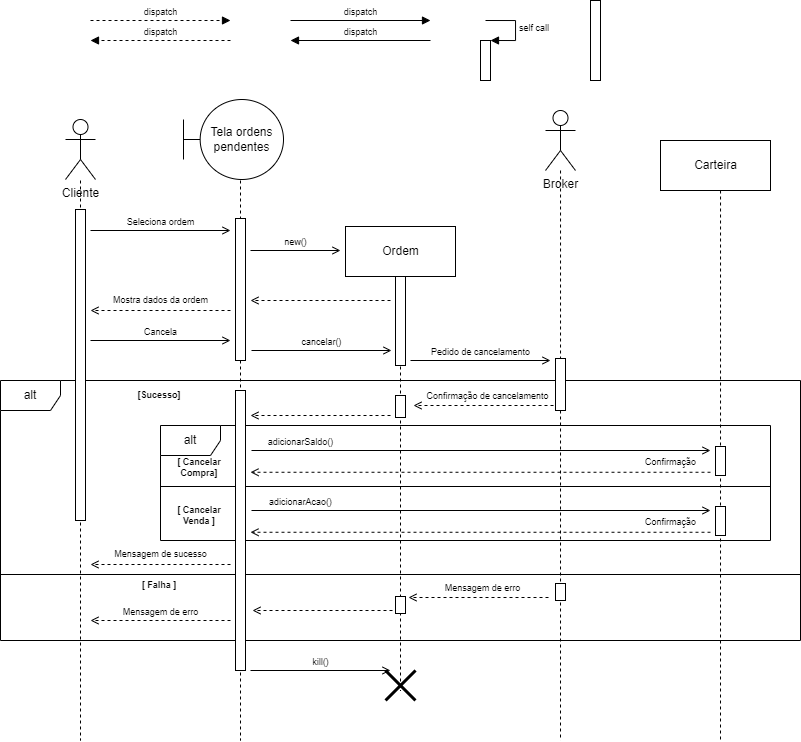

The diagram above was exported from draw.io. Its source (the exported page's mxGraphModel, read from the mxfile embedded in the PNG):
<mxGraphModel dx="830" dy="463" grid="1" gridSize="10" guides="1" tooltips="1" connect="1" arrows="1" fold="1" page="1" pageScale="1" pageWidth="827" pageHeight="1169" math="0" shadow="0">
  <root>
    <mxCell id="0" />
    <mxCell id="uargvxCBXcEdLmsPK4Fz-19" value="Frames" style="" parent="0" />
    <mxCell id="I_AUkwb4ZW0DI5X3rC-f-4" value="alt" style="shape=umlFrame;whiteSpace=wrap;html=1;connectable=0;allowArrows=0;" parent="uargvxCBXcEdLmsPK4Fz-19" vertex="1">
      <mxGeometry x="80" y="400" width="800" height="260" as="geometry" />
    </mxCell>
    <mxCell id="I_AUkwb4ZW0DI5X3rC-f-5" value="[Sucesso]" style="text;html=1;strokeColor=none;fillColor=none;align=center;verticalAlign=middle;whiteSpace=wrap;rounded=0;fontSize=9;fontStyle=1" parent="uargvxCBXcEdLmsPK4Fz-19" vertex="1">
      <mxGeometry x="180" y="400" width="118" height="30" as="geometry" />
    </mxCell>
    <mxCell id="I_AUkwb4ZW0DI5X3rC-f-10" value="" style="line;strokeWidth=1;fillColor=none;align=left;verticalAlign=middle;spacingTop=-1;spacingLeft=3;spacingRight=3;rotatable=0;labelPosition=right;points=[];portConstraint=eastwest;" parent="uargvxCBXcEdLmsPK4Fz-19" vertex="1">
      <mxGeometry x="80" y="590" width="800" height="8" as="geometry" />
    </mxCell>
    <mxCell id="7DZXS5kJn3IvhMB3W_RJ-36" value="alt" style="shape=umlFrame;whiteSpace=wrap;html=1;connectable=0;allowArrows=0;" vertex="1" parent="uargvxCBXcEdLmsPK4Fz-19">
      <mxGeometry x="240" y="445" width="610" height="115" as="geometry" />
    </mxCell>
    <mxCell id="7DZXS5kJn3IvhMB3W_RJ-37" value="" style="line;strokeWidth=1;fillColor=none;align=left;verticalAlign=middle;spacingTop=-1;spacingLeft=3;spacingRight=3;rotatable=0;labelPosition=right;points=[];portConstraint=eastwest;" vertex="1" parent="uargvxCBXcEdLmsPK4Fz-19">
      <mxGeometry x="240" y="502" width="610" height="8" as="geometry" />
    </mxCell>
    <mxCell id="7DZXS5kJn3IvhMB3W_RJ-38" value="" style="html=1;verticalAlign=bottom;endArrow=open;rounded=0;fontSize=9;dashed=1;endFill=0;" edge="1" parent="uargvxCBXcEdLmsPK4Fz-19">
      <mxGeometry width="80" relative="1" as="geometry">
        <mxPoint x="790" y="491.76" as="sourcePoint" />
        <mxPoint x="330" y="491.76" as="targetPoint" />
        <mxPoint as="offset" />
      </mxGeometry>
    </mxCell>
    <mxCell id="7DZXS5kJn3IvhMB3W_RJ-39" value="Confirmação" style="edgeLabel;html=1;align=center;verticalAlign=middle;resizable=0;points=[];fontSize=9;" vertex="1" connectable="0" parent="7DZXS5kJn3IvhMB3W_RJ-38">
      <mxGeometry x="0.1101" y="-1" relative="1" as="geometry">
        <mxPoint x="215" y="-9" as="offset" />
      </mxGeometry>
    </mxCell>
    <mxCell id="7DZXS5kJn3IvhMB3W_RJ-46" value="[ Falha ]" style="text;html=1;strokeColor=none;fillColor=none;align=center;verticalAlign=middle;whiteSpace=wrap;rounded=0;fontSize=9;fontStyle=1" vertex="1" parent="uargvxCBXcEdLmsPK4Fz-19">
      <mxGeometry x="180" y="590" width="118" height="30" as="geometry" />
    </mxCell>
    <mxCell id="7DZXS5kJn3IvhMB3W_RJ-51" value="[ Cancelar&lt;br&gt;Compra]" style="text;html=1;strokeColor=none;fillColor=none;align=center;verticalAlign=middle;whiteSpace=wrap;rounded=0;fontSize=9;fontStyle=1" vertex="1" parent="uargvxCBXcEdLmsPK4Fz-19">
      <mxGeometry x="220" y="472" width="118" height="30" as="geometry" />
    </mxCell>
    <mxCell id="7DZXS5kJn3IvhMB3W_RJ-52" value="[ Cancelar&lt;br&gt;Venda ]" style="text;html=1;strokeColor=none;fillColor=none;align=center;verticalAlign=middle;whiteSpace=wrap;rounded=0;fontSize=9;fontStyle=1" vertex="1" parent="uargvxCBXcEdLmsPK4Fz-19">
      <mxGeometry x="220" y="520" width="118" height="30" as="geometry" />
    </mxCell>
    <mxCell id="1" value="Lifeline" style="" parent="0" />
    <mxCell id="uargvxCBXcEdLmsPK4Fz-6" style="edgeStyle=orthogonalEdgeStyle;rounded=0;orthogonalLoop=1;jettySize=auto;html=1;dashed=1;endArrow=none;endFill=0;" parent="1" edge="1">
      <mxGeometry relative="1" as="geometry">
        <mxPoint x="160" y="760" as="targetPoint" />
        <mxPoint x="160" y="200" as="sourcePoint" />
        <Array as="points">
          <mxPoint x="160" y="760" />
        </Array>
      </mxGeometry>
    </mxCell>
    <mxCell id="I_AUkwb4ZW0DI5X3rC-f-2" style="edgeStyle=orthogonalEdgeStyle;rounded=0;orthogonalLoop=1;jettySize=auto;html=1;dashed=1;endArrow=none;endFill=0;" parent="1" edge="1">
      <mxGeometry relative="1" as="geometry">
        <mxPoint x="800" y="760" as="targetPoint" />
        <mxPoint x="800.0285714285715" y="210" as="sourcePoint" />
        <Array as="points">
          <mxPoint x="800" y="760" />
        </Array>
      </mxGeometry>
    </mxCell>
    <mxCell id="I_AUkwb4ZW0DI5X3rC-f-19" value="kill()" style="html=1;verticalAlign=bottom;endArrow=open;rounded=0;fontSize=9;endFill=0;" parent="1" edge="1">
      <mxGeometry width="80" relative="1" as="geometry">
        <mxPoint x="330" y="690" as="sourcePoint" />
        <mxPoint x="470" y="690" as="targetPoint" />
        <mxPoint as="offset" />
      </mxGeometry>
    </mxCell>
    <mxCell id="7DZXS5kJn3IvhMB3W_RJ-8" value="Broker" style="shape=umlActor;verticalLabelPosition=bottom;verticalAlign=top;html=1;outlineConnect=0;connectable=0;allowArrows=0;" vertex="1" parent="1">
      <mxGeometry x="625" y="130" width="30" height="60" as="geometry" />
    </mxCell>
    <mxCell id="7DZXS5kJn3IvhMB3W_RJ-23" style="edgeStyle=orthogonalEdgeStyle;rounded=0;orthogonalLoop=1;jettySize=auto;html=1;dashed=1;endArrow=none;endFill=0;cloneable=1;anchorPointDirection=1;" edge="1" parent="1">
      <mxGeometry relative="1" as="geometry">
        <mxPoint x="480" y="710" as="targetPoint" />
        <mxPoint x="480" y="290" as="sourcePoint" />
        <Array as="points">
          <mxPoint x="480" y="710" />
        </Array>
      </mxGeometry>
    </mxCell>
    <mxCell id="7DZXS5kJn3IvhMB3W_RJ-25" style="edgeStyle=orthogonalEdgeStyle;rounded=0;orthogonalLoop=1;jettySize=auto;html=1;dashed=1;endArrow=none;endFill=0;" edge="1" parent="1">
      <mxGeometry relative="1" as="geometry">
        <mxPoint x="640" y="760" as="targetPoint" />
        <mxPoint x="640.0285714285715" y="190" as="sourcePoint" />
        <Array as="points">
          <mxPoint x="640" y="760" />
        </Array>
      </mxGeometry>
    </mxCell>
    <mxCell id="7DZXS5kJn3IvhMB3W_RJ-26" value="Ordem" style="html=1;connectable=0;allowArrows=0;" vertex="1" parent="1">
      <mxGeometry x="425" y="246" width="110" height="50" as="geometry" />
    </mxCell>
    <mxCell id="7DZXS5kJn3IvhMB3W_RJ-27" value="Tela ordens pendentes" style="shape=umlBoundary;whiteSpace=wrap;html=1;allowArrows=0;connectable=0;" vertex="1" parent="1">
      <mxGeometry x="263" y="119" width="100" height="80" as="geometry" />
    </mxCell>
    <mxCell id="7DZXS5kJn3IvhMB3W_RJ-28" value="Cliente" style="shape=umlActor;verticalLabelPosition=bottom;verticalAlign=top;html=1;outlineConnect=0;connectable=0;allowArrows=0;" vertex="1" parent="1">
      <mxGeometry x="145" y="139" width="30" height="60" as="geometry" />
    </mxCell>
    <mxCell id="7DZXS5kJn3IvhMB3W_RJ-29" style="edgeStyle=orthogonalEdgeStyle;rounded=0;orthogonalLoop=1;jettySize=auto;html=1;endArrow=none;endFill=0;dashed=1;" edge="1" parent="1">
      <mxGeometry relative="1" as="geometry">
        <mxPoint x="320" y="760" as="targetPoint" />
        <mxPoint x="320" y="200" as="sourcePoint" />
        <Array as="points">
          <mxPoint x="320" y="760" />
        </Array>
      </mxGeometry>
    </mxCell>
    <mxCell id="7DZXS5kJn3IvhMB3W_RJ-30" value="Carteira" style="html=1;connectable=0;allowArrows=0;" vertex="1" parent="1">
      <mxGeometry x="740" y="160" width="110" height="50" as="geometry" />
    </mxCell>
    <mxCell id="uargvxCBXcEdLmsPK4Fz-17" value="Active" style="" parent="0" />
    <mxCell id="uargvxCBXcEdLmsPK4Fz-91" value="" style="html=1;points=[];perimeter=orthogonalPerimeter;fontSize=9;" parent="uargvxCBXcEdLmsPK4Fz-17" vertex="1">
      <mxGeometry x="670" y="20" width="10" height="80" as="geometry" />
    </mxCell>
    <mxCell id="uargvxCBXcEdLmsPK4Fz-92" value="" style="html=1;points=[];perimeter=orthogonalPerimeter;fontSize=9;" parent="uargvxCBXcEdLmsPK4Fz-17" vertex="1">
      <mxGeometry x="155" y="229" width="10" height="311" as="geometry" />
    </mxCell>
    <mxCell id="uargvxCBXcEdLmsPK4Fz-95" value="" style="html=1;points=[];perimeter=orthogonalPerimeter;fontSize=9;" parent="uargvxCBXcEdLmsPK4Fz-17" vertex="1">
      <mxGeometry x="315" y="238" width="10" height="142" as="geometry" />
    </mxCell>
    <mxCell id="uargvxCBXcEdLmsPK4Fz-98" value="" style="html=1;points=[];perimeter=orthogonalPerimeter;fontSize=9;" parent="uargvxCBXcEdLmsPK4Fz-17" vertex="1">
      <mxGeometry x="315" y="410" width="10" height="280" as="geometry" />
    </mxCell>
    <mxCell id="7DZXS5kJn3IvhMB3W_RJ-14" value="" style="html=1;points=[];perimeter=orthogonalPerimeter;fontSize=9;" vertex="1" parent="uargvxCBXcEdLmsPK4Fz-17">
      <mxGeometry x="475" y="415" width="10" height="22" as="geometry" />
    </mxCell>
    <mxCell id="7DZXS5kJn3IvhMB3W_RJ-31" value="" style="html=1;points=[];perimeter=orthogonalPerimeter;fontSize=9;" vertex="1" parent="uargvxCBXcEdLmsPK4Fz-17">
      <mxGeometry x="635" y="378" width="10" height="52" as="geometry" />
    </mxCell>
    <mxCell id="7DZXS5kJn3IvhMB3W_RJ-58" value="" style="html=1;points=[];perimeter=orthogonalPerimeter;fontSize=9;" vertex="1" parent="uargvxCBXcEdLmsPK4Fz-17">
      <mxGeometry x="475" y="616" width="10" height="17" as="geometry" />
    </mxCell>
    <mxCell id="7DZXS5kJn3IvhMB3W_RJ-59" value="" style="html=1;points=[];perimeter=orthogonalPerimeter;fontSize=9;" vertex="1" parent="uargvxCBXcEdLmsPK4Fz-17">
      <mxGeometry x="795" y="466" width="10" height="29" as="geometry" />
    </mxCell>
    <mxCell id="7DZXS5kJn3IvhMB3W_RJ-60" value="" style="html=1;points=[];perimeter=orthogonalPerimeter;fontSize=9;" vertex="1" parent="uargvxCBXcEdLmsPK4Fz-17">
      <mxGeometry x="795" y="526" width="10" height="29" as="geometry" />
    </mxCell>
    <mxCell id="uargvxCBXcEdLmsPK4Fz-18" value="Messages" style="" parent="0" />
    <mxCell id="uargvxCBXcEdLmsPK4Fz-24" value="Seleciona ordem" style="html=1;verticalAlign=bottom;endArrow=open;rounded=0;fontSize=9;endFill=0;" parent="uargvxCBXcEdLmsPK4Fz-18" edge="1">
      <mxGeometry width="80" relative="1" as="geometry">
        <mxPoint x="170" y="250" as="sourcePoint" />
        <mxPoint x="310" y="250" as="targetPoint" />
        <mxPoint as="offset" />
      </mxGeometry>
    </mxCell>
    <mxCell id="uargvxCBXcEdLmsPK4Fz-26" value="dispatch" style="html=1;verticalAlign=bottom;endArrow=block;rounded=0;fontSize=9;" parent="uargvxCBXcEdLmsPK4Fz-18" edge="1">
      <mxGeometry width="80" relative="1" as="geometry">
        <mxPoint x="370" y="40" as="sourcePoint" />
        <mxPoint x="510" y="40" as="targetPoint" />
        <mxPoint as="offset" />
      </mxGeometry>
    </mxCell>
    <mxCell id="uargvxCBXcEdLmsPK4Fz-27" value="dispatch" style="html=1;verticalAlign=bottom;endArrow=block;rounded=0;dashed=1;fontSize=9;" parent="uargvxCBXcEdLmsPK4Fz-18" edge="1">
      <mxGeometry width="80" relative="1" as="geometry">
        <mxPoint x="170" y="40" as="sourcePoint" />
        <mxPoint x="310" y="40" as="targetPoint" />
        <mxPoint as="offset" />
      </mxGeometry>
    </mxCell>
    <mxCell id="uargvxCBXcEdLmsPK4Fz-28" value="dispatch" style="html=1;verticalAlign=bottom;endArrow=block;rounded=0;fontSize=9;" parent="uargvxCBXcEdLmsPK4Fz-18" edge="1">
      <mxGeometry width="80" relative="1" as="geometry">
        <mxPoint x="510" y="60" as="sourcePoint" />
        <mxPoint x="370" y="60" as="targetPoint" />
        <mxPoint as="offset" />
      </mxGeometry>
    </mxCell>
    <mxCell id="uargvxCBXcEdLmsPK4Fz-29" value="dispatch" style="html=1;verticalAlign=bottom;endArrow=block;rounded=0;dashed=1;fontSize=9;" parent="uargvxCBXcEdLmsPK4Fz-18" edge="1">
      <mxGeometry width="80" relative="1" as="geometry">
        <mxPoint x="310" y="60" as="sourcePoint" />
        <mxPoint x="170" y="60" as="targetPoint" />
        <mxPoint as="offset" />
      </mxGeometry>
    </mxCell>
    <mxCell id="uargvxCBXcEdLmsPK4Fz-34" value="" style="html=1;points=[];perimeter=orthogonalPerimeter;fontSize=9;" parent="uargvxCBXcEdLmsPK4Fz-18" vertex="1">
      <mxGeometry x="560" y="60" width="10" height="40" as="geometry" />
    </mxCell>
    <mxCell id="uargvxCBXcEdLmsPK4Fz-35" value="self call" style="edgeStyle=orthogonalEdgeStyle;html=1;align=left;spacingLeft=2;endArrow=block;rounded=0;entryX=1;entryY=0;fontSize=9;" parent="uargvxCBXcEdLmsPK4Fz-18" target="uargvxCBXcEdLmsPK4Fz-34" edge="1">
      <mxGeometry relative="1" as="geometry">
        <mxPoint x="565" y="40" as="sourcePoint" />
        <Array as="points">
          <mxPoint x="595" y="40" />
        </Array>
      </mxGeometry>
    </mxCell>
    <mxCell id="uargvxCBXcEdLmsPK4Fz-36" value="" style="html=1;verticalAlign=bottom;endArrow=open;rounded=0;fontSize=9;dashed=1;endFill=0;" parent="uargvxCBXcEdLmsPK4Fz-18" edge="1">
      <mxGeometry width="80" relative="1" as="geometry">
        <mxPoint x="470" y="320" as="sourcePoint" />
        <mxPoint x="330" y="320" as="targetPoint" />
        <mxPoint as="offset" />
      </mxGeometry>
    </mxCell>
    <mxCell id="YQeIfc8mZreixzkL2gKf-1" value="" style="html=1;points=[];perimeter=orthogonalPerimeter;fontSize=9;" parent="uargvxCBXcEdLmsPK4Fz-18" vertex="1">
      <mxGeometry x="475" y="296" width="10" height="89" as="geometry" />
    </mxCell>
    <mxCell id="YQeIfc8mZreixzkL2gKf-4" value="" style="html=1;verticalAlign=bottom;endArrow=open;rounded=0;dashed=1;fontSize=9;endFill=0;" parent="uargvxCBXcEdLmsPK4Fz-18" edge="1">
      <mxGeometry width="80" relative="1" as="geometry">
        <mxPoint x="310" y="584" as="sourcePoint" />
        <mxPoint x="170" y="584" as="targetPoint" />
        <mxPoint as="offset" />
      </mxGeometry>
    </mxCell>
    <mxCell id="YQeIfc8mZreixzkL2gKf-5" value="Mensagem de sucesso" style="edgeLabel;html=1;align=center;verticalAlign=middle;resizable=0;points=[];fontSize=9;" parent="YQeIfc8mZreixzkL2gKf-4" vertex="1" connectable="0">
      <mxGeometry x="0.1616" y="-3" relative="1" as="geometry">
        <mxPoint x="11" y="-7" as="offset" />
      </mxGeometry>
    </mxCell>
    <mxCell id="YQeIfc8mZreixzkL2gKf-6" value="Cancela" style="html=1;verticalAlign=bottom;endArrow=open;rounded=0;fontSize=9;endFill=0;" parent="uargvxCBXcEdLmsPK4Fz-18" edge="1">
      <mxGeometry width="80" relative="1" as="geometry">
        <mxPoint x="170" y="360" as="sourcePoint" />
        <mxPoint x="310" y="360" as="targetPoint" />
        <mxPoint as="offset" />
      </mxGeometry>
    </mxCell>
    <mxCell id="YQeIfc8mZreixzkL2gKf-7" value="Mensagem de erro" style="html=1;verticalAlign=bottom;endArrow=open;rounded=0;fontSize=9;dashed=1;endFill=0;" parent="uargvxCBXcEdLmsPK4Fz-18" edge="1">
      <mxGeometry width="80" relative="1" as="geometry">
        <mxPoint x="310" y="640" as="sourcePoint" />
        <mxPoint x="170" y="640" as="targetPoint" />
        <mxPoint as="offset" />
      </mxGeometry>
    </mxCell>
    <mxCell id="YQeIfc8mZreixzkL2gKf-8" value="adicionarSaldo()" style="html=1;verticalAlign=bottom;endArrow=open;rounded=0;fontSize=9;endFill=0;" parent="uargvxCBXcEdLmsPK4Fz-18" edge="1">
      <mxGeometry x="-0.7865" width="80" relative="1" as="geometry">
        <mxPoint x="331" y="470" as="sourcePoint" />
        <mxPoint x="790" y="470" as="targetPoint" />
        <mxPoint as="offset" />
      </mxGeometry>
    </mxCell>
    <mxCell id="c5uyTs5rqYVYyw24Bh2L-4" value="" style="shape=umlDestroy;whiteSpace=wrap;html=1;strokeWidth=3;fontSize=9;" parent="uargvxCBXcEdLmsPK4Fz-18" vertex="1">
      <mxGeometry x="465" y="690" width="30" height="30" as="geometry" />
    </mxCell>
    <mxCell id="7DZXS5kJn3IvhMB3W_RJ-3" value="" style="html=1;verticalAlign=bottom;endArrow=open;rounded=0;fontSize=9;dashed=1;endFill=0;" edge="1" parent="uargvxCBXcEdLmsPK4Fz-18">
      <mxGeometry width="80" relative="1" as="geometry">
        <mxPoint x="310" y="330" as="sourcePoint" />
        <mxPoint x="170.0000000000001" y="330" as="targetPoint" />
        <mxPoint as="offset" />
      </mxGeometry>
    </mxCell>
    <mxCell id="7DZXS5kJn3IvhMB3W_RJ-4" value="Mostra dados da ordem" style="edgeLabel;html=1;align=center;verticalAlign=middle;resizable=0;points=[];fontSize=9;" vertex="1" connectable="0" parent="7DZXS5kJn3IvhMB3W_RJ-3">
      <mxGeometry x="0.4512" y="3" relative="1" as="geometry">
        <mxPoint x="31" y="-13" as="offset" />
      </mxGeometry>
    </mxCell>
    <mxCell id="7DZXS5kJn3IvhMB3W_RJ-6" value="cancelar()" style="html=1;verticalAlign=bottom;endArrow=open;rounded=0;fontSize=9;endFill=0;" edge="1" parent="uargvxCBXcEdLmsPK4Fz-18">
      <mxGeometry width="80" relative="1" as="geometry">
        <mxPoint x="331.0000000000001" y="370" as="sourcePoint" />
        <mxPoint x="471" y="370" as="targetPoint" />
        <mxPoint as="offset" />
      </mxGeometry>
    </mxCell>
    <mxCell id="7DZXS5kJn3IvhMB3W_RJ-17" value="" style="html=1;verticalAlign=bottom;endArrow=open;rounded=0;fontSize=9;dashed=1;endFill=0;" edge="1" parent="uargvxCBXcEdLmsPK4Fz-18">
      <mxGeometry width="80" relative="1" as="geometry">
        <mxPoint x="470" y="434.9999999999999" as="sourcePoint" />
        <mxPoint x="330" y="434.9999999999999" as="targetPoint" />
        <mxPoint as="offset" />
      </mxGeometry>
    </mxCell>
    <mxCell id="7DZXS5kJn3IvhMB3W_RJ-19" value="Pedido de cancelamento" style="html=1;verticalAlign=bottom;endArrow=open;rounded=0;fontSize=9;endFill=0;" edge="1" parent="uargvxCBXcEdLmsPK4Fz-18">
      <mxGeometry width="80" relative="1" as="geometry">
        <mxPoint x="490" y="380" as="sourcePoint" />
        <mxPoint x="630" y="380" as="targetPoint" />
        <mxPoint as="offset" />
      </mxGeometry>
    </mxCell>
    <mxCell id="7DZXS5kJn3IvhMB3W_RJ-20" value="" style="html=1;verticalAlign=bottom;endArrow=open;rounded=0;fontSize=9;dashed=1;endFill=0;" edge="1" parent="uargvxCBXcEdLmsPK4Fz-18">
      <mxGeometry width="80" relative="1" as="geometry">
        <mxPoint x="633" y="424.9999999999999" as="sourcePoint" />
        <mxPoint x="493" y="424.9999999999999" as="targetPoint" />
        <mxPoint as="offset" />
      </mxGeometry>
    </mxCell>
    <mxCell id="7DZXS5kJn3IvhMB3W_RJ-21" value="Confirmação de cancelamento" style="edgeLabel;html=1;align=center;verticalAlign=middle;resizable=0;points=[];fontSize=9;" vertex="1" connectable="0" parent="7DZXS5kJn3IvhMB3W_RJ-20">
      <mxGeometry x="-0.2071" y="-1" relative="1" as="geometry">
        <mxPoint x="-11" y="-8" as="offset" />
      </mxGeometry>
    </mxCell>
    <mxCell id="7DZXS5kJn3IvhMB3W_RJ-32" value="new()" style="html=1;verticalAlign=bottom;endArrow=open;rounded=0;fontSize=9;endFill=0;" edge="1" parent="uargvxCBXcEdLmsPK4Fz-18">
      <mxGeometry width="80" relative="1" as="geometry">
        <mxPoint x="330" y="270" as="sourcePoint" />
        <mxPoint x="420" y="270" as="targetPoint" />
        <mxPoint as="offset" />
      </mxGeometry>
    </mxCell>
    <mxCell id="7DZXS5kJn3IvhMB3W_RJ-40" value="" style="html=1;verticalAlign=bottom;endArrow=open;rounded=0;fontSize=9;dashed=1;endFill=0;" edge="1" parent="uargvxCBXcEdLmsPK4Fz-18">
      <mxGeometry width="80" relative="1" as="geometry">
        <mxPoint x="790" y="551.7599999999999" as="sourcePoint" />
        <mxPoint x="330" y="551.7599999999999" as="targetPoint" />
        <mxPoint as="offset" />
      </mxGeometry>
    </mxCell>
    <mxCell id="7DZXS5kJn3IvhMB3W_RJ-41" value="Confirmação" style="edgeLabel;html=1;align=center;verticalAlign=middle;resizable=0;points=[];fontSize=9;" vertex="1" connectable="0" parent="7DZXS5kJn3IvhMB3W_RJ-40">
      <mxGeometry x="0.1101" y="-1" relative="1" as="geometry">
        <mxPoint x="215" y="-9" as="offset" />
      </mxGeometry>
    </mxCell>
    <mxCell id="7DZXS5kJn3IvhMB3W_RJ-42" value="adicionarAcao()" style="html=1;verticalAlign=bottom;endArrow=open;rounded=0;fontSize=9;endFill=0;" edge="1" parent="uargvxCBXcEdLmsPK4Fz-18">
      <mxGeometry x="-0.7865" width="80" relative="1" as="geometry">
        <mxPoint x="331" y="530" as="sourcePoint" />
        <mxPoint x="790" y="530" as="targetPoint" />
        <mxPoint as="offset" />
      </mxGeometry>
    </mxCell>
    <mxCell id="7DZXS5kJn3IvhMB3W_RJ-53" value="" style="html=1;verticalAlign=bottom;endArrow=open;rounded=0;fontSize=9;dashed=1;endFill=0;" edge="1" parent="uargvxCBXcEdLmsPK4Fz-18">
      <mxGeometry width="80" relative="1" as="geometry">
        <mxPoint x="628" y="616.9999999999999" as="sourcePoint" />
        <mxPoint x="488" y="616.9999999999999" as="targetPoint" />
        <mxPoint as="offset" />
      </mxGeometry>
    </mxCell>
    <mxCell id="7DZXS5kJn3IvhMB3W_RJ-54" value="Mensagem de erro" style="edgeLabel;html=1;align=center;verticalAlign=middle;resizable=0;points=[];fontSize=9;" vertex="1" connectable="0" parent="7DZXS5kJn3IvhMB3W_RJ-53">
      <mxGeometry x="-0.2071" y="-1" relative="1" as="geometry">
        <mxPoint x="-11" y="-8" as="offset" />
      </mxGeometry>
    </mxCell>
    <mxCell id="7DZXS5kJn3IvhMB3W_RJ-55" value="" style="html=1;points=[];perimeter=orthogonalPerimeter;fontSize=9;" vertex="1" parent="uargvxCBXcEdLmsPK4Fz-18">
      <mxGeometry x="635" y="603" width="10" height="17" as="geometry" />
    </mxCell>
    <mxCell id="7DZXS5kJn3IvhMB3W_RJ-56" value="" style="html=1;verticalAlign=bottom;endArrow=open;rounded=0;fontSize=9;dashed=1;endFill=0;" edge="1" parent="uargvxCBXcEdLmsPK4Fz-18">
      <mxGeometry width="80" relative="1" as="geometry">
        <mxPoint x="472" y="629.9999999999999" as="sourcePoint" />
        <mxPoint x="332" y="629.9999999999999" as="targetPoint" />
        <mxPoint as="offset" />
      </mxGeometry>
    </mxCell>
  </root>
</mxGraphModel>